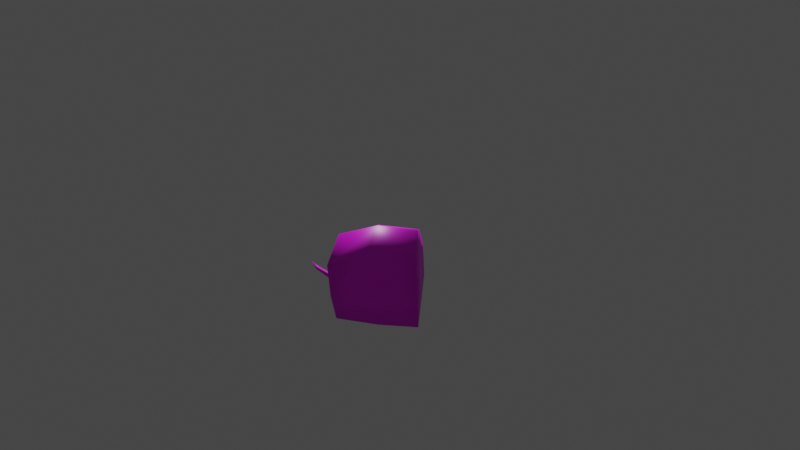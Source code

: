 # Source: bigRat.blend  (saved by Blender 3.4.6; exported with 4.5.12 LTS)
import bpy
from mathutils import Matrix  # noqa: F401  (used for matrix-valued properties, if any)

bpy.ops.wm.read_factory_settings(use_empty=True)
scene = bpy.context.scene
scene.name = 'Scene'

# ---- collections
col_collection = bpy.data.collections.new('Collection'); scene.collection.children.link(col_collection)

# ---- images (referenced by path relative to the original .blend; pixels are not part of the script)
import os
ASSET_DIR = os.environ.get("B2B_ASSET_DIR", "")  # directory of the original .blend (textures are referenced by path, not embedded)
HERE = os.path.dirname(os.path.abspath(__file__))  # packed textures are extracted next to this script under _unpacked/

def load_image(name, relpath, width, height, colorspace="sRGB"):
    """Load a texture the original file referenced (path relative to the .blend, or extracted next to this script)."""
    p = next((c for c in (os.path.join(HERE, relpath), os.path.join(ASSET_DIR, relpath)) if relpath and os.path.exists(c)), "")
    if p:
        img = bpy.data.images.load(p, check_existing=True)
        img.name = name
    else:  # same state as the original file: an image datablock whose file is absent (Cycles renders it pink)
        img = bpy.data.images.new(name, width, height)
        img.source = "FILE"
        img.filepath = "//" + (relpath or name)
    img.colorspace_settings.name = colorspace
    return img
img_pallete_png = load_image('Pallete.png', 'Pallete.png', 1024, 1024, 'sRGB')

# ---- materials (node trees are filled in below, after node groups)
mat_material = bpy.data.materials.new('Material')
mat_material.alpha_threshold = 0.0
mat_material.use_transparent_shadow = False
mat_material.roughness = 0.5
mat_material.line_color = (0.0, 0.0, 0.0, 1.0)

# ---- material node trees
mat_material.use_nodes = True; mat_material.node_tree.nodes.clear()
_N = mat_material.node_tree.nodes; _L = mat_material.node_tree.links
n0 = _N.new('ShaderNodeOutputMaterial'); n0.name = 'Material Output'; n0.location = (300, 300)
n1 = _N.new('ShaderNodeBsdfPrincipled'); n1.name = 'Principled BSDF'; n1.location = (10, 300)
n1.distribution = 'GGX'
n1.subsurface_method = 'RANDOM_WALK_SKIN'
n1.inputs[3].default_value = 1.45
n1.inputs[27].default_value = (0.0, 0.0, 0.0, 1.0)
n1.inputs[28].default_value = 1.0
n2 = _N.new('ShaderNodeTexImage'); n2.name = 'Image Texture'; n2.location = (-280, 280)
n2.image = img_pallete_png
n2.interpolation = 'Closest'
_L.new(n1.outputs[0], n0.inputs[0])
_L.new(n2.outputs[0], n1.inputs[0])
n0.is_active_output = True

# ---- world
world_world = bpy.data.worlds.new('World'); scene.world = world_world
world_world.use_nodes = True; world_world.node_tree.nodes.clear()
_N = world_world.node_tree.nodes; _L = world_world.node_tree.links
n0 = _N.new('ShaderNodeOutputWorld'); n0.name = 'World Output'; n0.location = (300, 300)
n1 = _N.new('ShaderNodeBackground'); n1.name = 'Background'; n1.location = (10, 300)
n1.inputs[0].default_value = (0.05088, 0.05088, 0.05088, 1.0)
_L.new(n1.outputs[0], n0.inputs[0])
n0.is_active_output = True
world_world.color = (0.05088, 0.05088, 0.05088)
world_world.use_sun_shadow = False
world_world.sun_shadow_jitter_overblur = 0.0

# ---- cameras
cam_camera = bpy.data.cameras.new('Camera')
cam_camera.clip_end = 100.0
cam_camera.lens = 18.0
cam_camera.ortho_scale = 7.314
cam_camera.lens_unit = 'FOV'

# ---- lights
light_light = bpy.data.lights.new('Light', 'POINT')
light_light.transmission_factor = 0.0
light_light.energy = 1000.0
light_light.shadow_soft_size = 0.1
light_light.shadow_maximum_resolution = 0.006
light_light.use_absolute_resolution = True

# ---- meshes
me_cube = bpy.data.meshes.new('Cube')
me_cube.from_pydata([(1.476, -0.646, 1.169), (1.53, -0.9805, 0.1808), (0.01592, -0.5425, 0.5317), (2.42, -1.14, 1.962), (2.711, -1.281, 0.7468), (3.872, -0.8571, 2.038), (4.036, -1.041, 0.6043), (0.1015, -0.692, 0.2906), (1.562, -0.9112, 0.69), (2.525, -1.419, 1.478), (3.798, -1.185, 1.439), (4.472, -1.06, 2.603), (4.414, -1.444, 0.6633), (4.537, -1.321, 1.821), (5.704, -1.075, 3.108), (5.667, -1.619, 0.937), (5.595, -1.505, 2.328), (8.667, -0.9297, 3.359), (8.279, -1.767, 1.042), (8.498, -1.579, 2.339), (11.26, -0.3743, 2.35), (11.33, -0.4414, 1.629), (11.18, -0.5319, 2.058), (14.82, -0.2725, 3.252), (15.04, -0.3856, 2.639), (14.83, -0.3856, 3.069), (17.47, -0.3134, 4.838), (17.7, -0.3533, 4.65), (17.58, -0.3856, 4.695), (18.57, 0.0, 5.92), (2.477, 0.0, 2.28), (1.521, 0.0, 0.006013), (0.001165, 0.0, 0.6893), (1.557, 0.0, 1.257), (0.03376, 0.0, 0.2724), (2.775, 0.0, 0.1372), (3.773, 0.0, 2.104), (4.049, 0.0, 0.263), (4.403, 0.0, 2.74), (4.323, 0.0, 0.2764), (5.796, 0.0, 3.522), (5.527, 0.0, 0.2427), (8.555, 0.0, 3.76), (8.281, 0.0, 0.0272), (11.18, 0.0, 2.425), (11.29, 0.0, 1.486), (14.75, 0.0, 3.324), (15.03, 0.0, 2.589), (17.38, 0.0, 4.877), (17.83, 0.0, 4.591), (3.743, -2.047, 2.633), (4.413, -1.978, 2.704), (10.06, -1.008, 2.684), (9.877, -1.456, 1.799), (9.698, -1.591, 1.031), (9.749, 0.0, 0.09991), (9.889, 0.0, 3.353), (4.864, -1.328, 0.1855), (4.278, -1.171, 0.4005), (4.761, -0.5889, 0.06449), (4.255, -0.5889, 0.3315), (3.76, -1.117, -0.02232), (3.623, -1.11, 0.1509), (3.896, -0.7233, -0.0269), (3.739, -0.7734, 0.0983), (3.365, -0.9851, -0.02294), (3.337, -1.021, 0.1566), (3.485, -0.6555, -0.02272), (3.429, -0.7332, 0.1399), (8.82, -1.514, 0.04893), (8.331, -1.655, 0.5577), (8.216, -0.8741, 0.4612), (8.784, -0.9208, 0.05253), (7.729, -1.638, 0.05499), (7.8, -1.73, 0.2299), (7.675, -1.298, 0.1647), (7.634, -1.282, 0.05628), (1.476, -0.646, 1.169), (2.42, -1.14, 1.962), (1.562, -0.9112, 0.69), (2.525, -1.419, 1.478), (0.4577, -0.5738, 0.7246), (0.5434, -0.7583, 0.4115), (0.4719, 0.0, 0.861), (0.6406, 0.0, 0.1637), (0.5105, -0.7746, 0.2592), (2.221, -0.7458, 1.559), (2.05, -0.6141, 1.291), (1.878, -0.7458, 1.023), (1.807, -1.064, 0.9122), (2.476, -0.9655, 1.395), (2.41, -0.9248, 1.06), (2.133, -0.9655, 0.8599), (2.379, -1.321, 1.458), (2.272, -1.428, 1.148), (2.036, -1.321, 0.9223), (2.292, -1.064, 1.67), (2.064, -1.321, 1.659), (1.827, -1.428, 1.433), (1.721, -1.321, 1.124), (1.967, -0.9655, 1.722), (1.69, -0.9248, 1.522), (1.624, -0.9655, 1.186), (4.337, -1.29, 0.5151), (5.214, -1.455, 0.5131), (5.095, -0.3322, 0.1422), (4.284, -0.3322, 0.3075), (7.046, -1.542, 2.334), (7.186, -1.003, 3.233), (6.973, -1.693, 0.9897), (7.175, 0.0, 3.641), (6.871, -0.437, 0.3519), (6.866, 0.0, 0.1379)], [], [(83, 32, 2, 81), (82, 81, 2, 7), (8, 1, 4, 9), (33, 0, 3, 30), (5, 10, 13, 11), (9, 4, 6, 10), (30, 3, 5, 36), (50, 78, 80), (10, 6, 12, 13), (8, 9, 80, 79), (38, 11, 14, 40), (36, 5, 11, 38), (108, 107, 19, 17), (11, 13, 16, 14), (13, 12, 15, 16), (56, 52, 20, 44), (107, 109, 18, 19), (110, 108, 17, 42), (22, 21, 24, 25), (52, 53, 22, 20), (53, 54, 21, 22), (46, 23, 26, 48), (44, 20, 23, 46), (20, 22, 25, 23), (28, 27, 29), (23, 25, 28, 26), (25, 24, 27, 28), (26, 28, 29), (24, 47, 49, 27), (54, 55, 45, 21), (21, 45, 47, 24), (104, 103, 58, 57), (43, 71, 111, 112), (6, 37, 39, 12), (1, 31, 35, 4), (4, 35, 37, 6), (1, 85, 84, 31), (1, 8, 82, 85), (9, 10, 51, 50), (43, 55, 72, 71), (19, 18, 54, 53), (17, 19, 53, 52), (42, 17, 52, 56), (29, 27, 49), (26, 29, 48), (59, 57, 61, 63), (105, 104, 57, 59), (103, 106, 60, 58), (64, 63, 67, 68), (58, 60, 64, 62), (57, 58, 62, 61), (105, 106, 39, 41), (64, 60, 59, 63), (66, 68, 67, 65), (63, 61, 65, 67), (61, 62, 66, 65), (62, 64, 68, 66), (70, 71, 75, 74), (71, 70, 18), (54, 18, 70, 69), (55, 54, 69, 72), (74, 75, 76, 73), (71, 72, 76, 75), (69, 70, 74, 73), (72, 69, 73, 76), (109, 15, 41, 111), (9, 3, 78, 80), (3, 0, 77, 78), (0, 8, 79, 77), (78, 77, 79, 80), (7, 2, 32, 34), (8, 0, 81, 82), (33, 83, 81, 0), (84, 85, 7, 34), (85, 82, 7), (89, 88, 92), (87, 86, 90, 91), (88, 87, 91, 92), (86, 96, 90), (92, 91, 94, 95), (90, 96, 93), (89, 92, 95), (91, 90, 93, 94), (94, 93, 97, 98), (95, 94, 98, 99), (93, 96, 97), (89, 95, 99), (89, 99, 102), (98, 97, 100, 101), (99, 98, 101, 102), (97, 96, 100), (89, 102, 88), (101, 100, 86, 87), (102, 101, 87, 88), (100, 96, 86), (59, 60, 106, 105), (12, 39, 106, 103), (41, 15, 104, 105), (15, 12, 103, 104), (5, 78, 50, 51), (5, 51, 10), (18, 109, 111, 71), (40, 14, 108, 110), (16, 15, 109, 107), (14, 16, 107, 108), (112, 111, 41)])
me_cube.polygons.foreach_set('use_smooth', [True] * 106)
_uv = me_cube.uv_layers.new(name='UVMap')
_uv.uv.foreach_set('vector', [0.769, 0.7147, 0.769, 0.7708, 0.769, 0.7699, 0.769, 0.7164, 0.769, 0.7336, 0.769, 0.7164, 0.769, 0.7699, 0.769, 0.7829, 0.5121, 0.5703, 0.511, 0.6088, 0.5096, 0.4958, 0.5111, 0.4587, 0.5168, 0.5359, 0.5146, 0.5435, 0.5135, 0.4347, 0.5171, 0.3946, 0.4528, 0.06453, 0.4554, 0.06059, 0.4542, 0.1525, 0.4514, 0.1491, 0.5111, 0.4587, 0.5096, 0.4958, 0.5068, 0.445, 0.5085, 0.4037, 0.5171, 0.3946, 0.5135, 0.4347, 0.5122, 0.2524, 0.5156, 0.2346, 0.8065, 0.6688, 0.7915, 0.1439, 0.7972, 0.0, 0.4554, 0.06059, 0.4587, 0.06767, 0.4585, 0.1341, 0.4542, 0.1525, 0.5121, 0.5703, 0.5111, 0.4587, 0.5111, 0.4587, 0.5122, 0.5701, 0.4482, 0.08575, 0.4514, 0.1491, 0.4495, 0.2742, 0.4455, 0.2531, 0.4502, 0.0, 0.4528, 0.06453, 0.4514, 0.1491, 0.4482, 0.08575, 0.4484, 0.4323, 0.452, 0.4315, 0.4515, 0.5897, 0.4472, 0.5904, 0.4514, 0.1491, 0.4542, 0.1525, 0.4526, 0.2733, 0.4495, 0.2742, 0.4542, 0.1525, 0.4585, 0.1341, 0.4575, 0.2862, 0.4526, 0.2733, 0.4442, 0.7396, 0.4487, 0.7559, 0.4479, 0.9167, 0.4464, 0.9191, 0.452, 0.4315, 0.4569, 0.4383, 0.4562, 0.5903, 0.4515, 0.5897, 0.4444, 0.4173, 0.4484, 0.4323, 0.4472, 0.5904, 0.4434, 0.5815, 0.7988, 0.9928, 0.7971, 0.9909, 0.7967, 0.5394, 0.7985, 0.5445, 0.4487, 0.7559, 0.4522, 0.754, 0.4492, 0.9141, 0.4479, 0.9167, 0.4522, 0.754, 0.4551, 0.7573, 0.4504, 0.9517, 0.4492, 0.9141, 0.8003, 0.5414, 0.7992, 0.5372, 0.8001, 0.1793, 0.8012, 0.1868, 0.8013, 0.9764, 0.7999, 0.9726, 0.7992, 0.5372, 0.8003, 0.5414, 0.7999, 0.9726, 0.7988, 0.9928, 0.7985, 0.5445, 0.7992, 0.5372, 0.7994, 0.1775, 0.799, 0.167, 0.8013, 0.0, 0.7992, 0.5372, 0.7985, 0.5445, 0.7994, 0.1775, 0.8001, 0.1793, 0.7985, 0.5445, 0.7967, 0.5394, 0.799, 0.167, 0.7994, 0.1775, 0.8001, 0.1793, 0.7994, 0.1775, 0.8013, 0.0, 0.7673, 0.5394, 0.7658, 0.5378, 0.7684, 0.144, 0.7696, 0.167, 0.4241, 0.4596, 0.4277, 0.645, 0.4202, 0.7024, 0.4194, 0.6541, 0.7676, 0.9909, 0.7659, 1.0, 0.7658, 0.5378, 0.7673, 0.5394, 0.7896, 0.5271, 0.7902, 0.4562, 0.7907, 0.4575, 0.7904, 0.4939, 0.4255, 0.6366, 0.4225, 0.6269, 0.424, 0.4951, 0.4255, 0.4962, 0.4216, 0.4797, 0.424, 0.4871, 0.424, 0.5062, 0.4207, 0.504, 0.4839, 0.4583, 0.4863, 0.4576, 0.4863, 0.5573, 0.4827, 0.5584, 0.4827, 0.5584, 0.4863, 0.5573, 0.4863, 0.6585, 0.4836, 0.6618, 0.4839, 0.4583, 0.4843, 0.3771, 0.4863, 0.3869, 0.4863, 0.4576, 0.511, 0.6088, 0.5121, 0.5703, 0.5138, 0.684, 0.5135, 0.6977, 0.7715, 0.5049, 0.7715, 0.4951, 0.7617, 0.4951, 0.7617, 0.5049, 0.4274, 0.4363, 0.4274, 0.551, 0.4254, 0.4797, 0.425, 0.4301, 0.4515, 0.5897, 0.4562, 0.5903, 0.4551, 0.7573, 0.4522, 0.754, 0.4472, 0.5904, 0.4515, 0.5897, 0.4522, 0.754, 0.4487, 0.7559, 0.4434, 0.5815, 0.4472, 0.5904, 0.4487, 0.7559, 0.4442, 0.7396, 0.7719, 0.0, 0.7696, 0.167, 0.7684, 0.144, 0.8001, 0.1793, 0.8013, 0.0, 0.8012, 0.1868, 0.7916, 0.4934, 0.7904, 0.4939, 0.7912, 0.4512, 0.7913, 0.4553, 0.7922, 0.5218, 0.7896, 0.5271, 0.7904, 0.4939, 0.7916, 0.4934, 0.7902, 0.4562, 0.7921, 0.4565, 0.7915, 0.4563, 0.7907, 0.4575, 0.7913, 0.4542, 0.7913, 0.4553, 0.7914, 0.4508, 0.7914, 0.4498, 0.7907, 0.4575, 0.7915, 0.4563, 0.7913, 0.4542, 0.7913, 0.4515, 0.7904, 0.4939, 0.7907, 0.4575, 0.7913, 0.4515, 0.7912, 0.4512, 0.4217, 0.5218, 0.4216, 0.4565, 0.4224, 0.4566, 0.4225, 0.5585, 0.7913, 0.4542, 0.7915, 0.4563, 0.7916, 0.4934, 0.7913, 0.4553, 0.7915, 0.4439, 0.7914, 0.4498, 0.7914, 0.4508, 0.7914, 0.4474, 0.7913, 0.4553, 0.7912, 0.4512, 0.7914, 0.4474, 0.7914, 0.4508, 0.7912, 0.4512, 0.7913, 0.4515, 0.7915, 0.4439, 0.7914, 0.4474, 0.7913, 0.4515, 0.7913, 0.4542, 0.7914, 0.4498, 0.7915, 0.4439, 0.794, 0.4518, 0.7955, 0.4301, 0.7948, 0.4507, 0.7946, 0.453, 0.425, 0.4301, 0.4235, 0.4518, 0.4225, 0.4382, 0.423, 0.5496, 0.4225, 0.4382, 0.4235, 0.4518, 0.4242, 0.4801, 0.4274, 0.551, 0.423, 0.5496, 0.4242, 0.4801, 0.4254, 0.4797, 0.7946, 0.453, 0.7948, 0.4507, 0.7948, 0.4526, 0.7947, 0.4544, 0.7955, 0.4301, 0.7959, 0.4797, 0.7948, 0.4526, 0.7948, 0.4507, 0.7947, 0.4801, 0.794, 0.4518, 0.7946, 0.453, 0.7947, 0.4544, 0.7959, 0.4797, 0.7947, 0.4801, 0.7947, 0.4544, 0.7948, 0.4526, 0.4196, 0.5006, 0.42, 0.3718, 0.4255, 0.3634, 0.424, 0.4951, 0.5111, 0.4587, 0.5135, 0.4347, 0.5135, 0.4348, 0.5111, 0.4587, 0.5135, 0.4347, 0.5146, 0.5435, 0.5146, 0.5434, 0.5135, 0.4348, 0.5146, 0.5435, 0.5121, 0.5703, 0.5122, 0.5701, 0.5146, 0.5434, 0.5135, 0.4348, 0.5146, 0.5434, 0.5122, 0.5701, 0.5111, 0.4587, 0.769, 0.7829, 0.769, 0.7699, 0.769, 0.7708, 0.769, 0.815, 0.5121, 0.5703, 0.5146, 0.5435, 0.5151, 0.6668, 0.5138, 0.684, 0.5168, 0.5359, 0.517, 0.6651, 0.5151, 0.6668, 0.5146, 0.5435, 0.7688, 0.4365, 0.7687, 0.4267, 0.7687, 0.3942, 0.7688, 0.3878, 0.769, 0.7473, 0.769, 0.7336, 0.769, 0.7829, 0.3544, 0.5, 0.3542, 0.6, 0.3542, 0.4, 0.3539, 0.6, 0.3537, 0.6, 0.3537, 0.4, 0.3539, 0.4, 0.3542, 0.6, 0.3539, 0.6, 0.3539, 0.4, 0.3542, 0.4, 0.3537, 0.6, 0.3534, 0.5, 0.3537, 0.4, 0.3542, 0.4, 0.3539, 0.4, 0.3539, 0.2, 0.3542, 0.2, 0.3537, 0.4, 0.3534, 0.3, 0.3537, 0.2, 0.3544, 0.3, 0.3542, 0.4, 0.3542, 0.2, 0.3539, 0.4, 0.3537, 0.4, 0.3537, 0.2, 0.3539, 0.2, 0.3539, 0.2, 0.3537, 0.2, 0.3537, 2.946e-08, 0.3539, 0.0, 0.3542, 0.2, 0.3539, 0.2, 0.3539, 0.0, 0.3542, 3.014e-08, 0.3537, 0.2, 0.3534, 0.1, 0.3537, 2.946e-08, 0.3544, 0.1, 0.3542, 0.2, 0.3542, 3.014e-08, 0.3544, 0.9, 0.3542, 1.0, 0.3542, 0.8, 0.3539, 1.0, 0.3537, 1.0, 0.3537, 0.8, 0.3539, 0.8, 0.3542, 1.0, 0.3539, 1.0, 0.3539, 0.8, 0.3542, 0.8, 0.3537, 1.0, 0.3534, 0.9, 0.3537, 0.8, 0.3544, 0.7, 0.3542, 0.8, 0.3542, 0.6, 0.3539, 0.8, 0.3537, 0.8, 0.3537, 0.6, 0.3539, 0.6, 0.3542, 0.8, 0.3539, 0.8, 0.3539, 0.6, 0.3542, 0.6, 0.3537, 0.8, 0.3534, 0.7, 0.3537, 0.6, 0.7916, 0.4934, 0.7915, 0.4563, 0.7921, 0.4565, 0.7922, 0.5218, 0.4191, 0.4544, 0.4224, 0.4566, 0.4216, 0.4565, 0.4197, 0.4562, 0.4225, 0.5585, 0.418, 0.5699, 0.4191, 0.5271, 0.4217, 0.5218, 0.418, 0.5699, 0.4191, 0.4544, 0.4197, 0.4562, 0.4191, 0.5271, 0.7896, 0.745, 0.7915, 0.1439, 0.8065, 0.6688, 0.8065, 0.9451, 0.7896, 0.745, 0.8065, 0.9451, 0.7859, 1.0, 0.4192, 0.6293, 0.4196, 0.5006, 0.424, 0.4951, 0.4225, 0.6269, 0.4455, 0.2531, 0.4495, 0.2742, 0.4484, 0.4323, 0.4444, 0.4173, 0.4526, 0.2733, 0.4575, 0.2862, 0.4569, 0.4383, 0.452, 0.4315, 0.4495, 0.2742, 0.4526, 0.2733, 0.452, 0.4315, 0.4484, 0.4323, 0.4255, 0.4962, 0.424, 0.4951, 0.4255, 0.3634])
me_cube.materials.append(mat_material)
me_cube.use_mirror_vertex_groups = False
me_cube.update()
me_cube_001 = bpy.data.meshes.new('Cube.001')
me_cube_001.from_pydata([(0.142, -0.9297, 2.355), (-0.2462, -1.767, 0.03907), (-0.02708, -1.579, 1.336), (0.02992, 0.0, 2.757), (1.536, -1.008, 1.681), (1.352, -1.456, 0.7962), (1.173, -1.591, 0.02787), (1.363, 0.0, 2.35), (-1.479, -1.542, 1.33), (-1.34, -1.003, 2.23), (-1.552, -1.639, -0.04771), (-1.35, 0.0, 2.638), (-1.552, 0.0, -0.07801), (-1.479, 0.0, 1.15), (0.0323, 0.0, 0.03907), (1.28, 0.0, 0.02787), (1.536, 0.0, 1.63), (1.352, 0.0, 0.827)], [], [(9, 8, 2, 0), (8, 10, 1, 2), (11, 9, 0, 3), (2, 1, 6, 5), (0, 2, 5, 4), (3, 0, 4, 7), (12, 10, 8, 13), (8, 9, 13), (11, 13, 9), (7, 4, 16), (14, 15, 6, 1), (1, 10, 12, 14), (16, 4, 5, 17), (17, 5, 6, 15)])
me_cube_001.polygons.foreach_set('use_smooth', [True] * 14)
_uv = me_cube_001.uv_layers.new(name='UVMap')
_uv.uv.foreach_set('vector', [0.4484, 0.4323, 0.452, 0.4315, 0.4515, 0.5897, 0.4472, 0.5904, 0.452, 0.4315, 0.4569, 0.4383, 0.4562, 0.5903, 0.4515, 0.5897, 0.4444, 0.4173, 0.4484, 0.4323, 0.4472, 0.5904, 0.4434, 0.5815, 0.4515, 0.5897, 0.4562, 0.5903, 0.4551, 0.7573, 0.4522, 0.754, 0.4472, 0.5904, 0.4515, 0.5897, 0.4522, 0.754, 0.4487, 0.7559, 0.4434, 0.5815, 0.4472, 0.5904, 0.4487, 0.7559, 0.4442, 0.7396, 0.9278, 0.3437, 0.9213, 0.3439, 0.9216, 0.1696, 0.9277, 0.1885, 0.9216, 0.1696, 0.9237, 0.05342, 0.9277, 0.1885, 0.9276, 0.0, 0.9277, 0.1885, 0.9237, 0.05342, 0.9273, 1.0, 0.9234, 0.9057, 0.9274, 0.9066, 0.9278, 0.5443, 0.9278, 0.7018, 0.9215, 0.6883, 0.9208, 0.5092, 0.9208, 0.5092, 0.9213, 0.3439, 0.9278, 0.3437, 0.9278, 0.5443, 0.9274, 0.9066, 0.9234, 0.9057, 0.9219, 0.7886, 0.9276, 0.8029, 0.9276, 0.8029, 0.9219, 0.7886, 0.9215, 0.6883, 0.9278, 0.7018])
me_cube_001.materials.append(mat_material)
me_cube_001.use_mirror_vertex_groups = False
me_cube_001.update()
arm_armature = bpy.data.armatures.new('Armature')  # bones are not reproduced

# ---- objects
ob_ratmesh = bpy.data.objects.new('RatMesh', me_cube)
ob_light = bpy.data.objects.new('Light', light_light)
ob_camera = bpy.data.objects.new('Camera', cam_camera)
ob_empty = bpy.data.objects.new('Empty', None)
ob_armature = bpy.data.objects.new('Armature', arm_armature)
ob_ratchunk = bpy.data.objects.new('RatChunk', me_cube_001)

# ---- transforms, parenting, visibility, modifiers, constraints
ob_ratmesh.parent = ob_armature
ob_ratmesh.matrix_parent_inverse = Matrix(((-4.371e-08, 1.0, 0.0, -9.889), (-1.0, -4.371e-08, -0.0, 0.008627), (0.0, -0.0, 1.0, -1.444), (-0.0, 0.0, -0.0, 1.0)))
ob_ratmesh.location = (0.008627, 0.01309, 5.96e-08)
ob_ratmesh.rotation_euler = (0.0, -0.0, 1.571)
ob_ratmesh.lock_rotations_4d = False
ob_ratmesh.empty_display_type = 'ARROWS'
ob_ratmesh.lineart.crease_threshold = 0.0
_vg = ob_ratmesh.vertex_groups.new(name='Spine0')
for _i, _w in zip([11, 13, 14, 15, 16, 17, 18, 19, 38, 40, 41, 42, 43, 44, 52, 53, 54, 55, 56, 70, 71, 104, 105, 107, 108, 109, 110, 111, 112], [0.05862, 0.03266, 0.2102, 0.1385, 0.1703, 0.7215, 0.1985, 0.7068, 0.05963, 0.2674, 0.1303, 0.728, 0.4555, 0.0004841, 0.2871, 0.4842, 0.137, 0.0389, 0.5412, 0.03097, 0.1103, 0.03967, 0.03726, 0.7223, 0.7299, 0.6395, 0.6762, 0.7011, 0.6785]): _vg.add([_i], _w, 'REPLACE')
_vg = ob_ratmesh.vertex_groups.new(name='Spine1')
for _i, _w in zip([3, 5, 6, 9, 10, 11, 12, 13, 14, 15, 16, 17, 19, 30, 36, 37, 38, 39, 40, 41, 42, 50, 51, 56, 59, 60, 78, 80, 104, 105, 106, 107, 108, 109, 110, 111, 112], [0.03116, 0.1307, 0.03482, 0.03057, 0.08614, 0.6134, 0.01322, 0.5407, 0.6441, 0.1237, 0.6051, 0.04286, 0.01221, 0.02887, 0.1467, 0.08062, 0.585, 0.1443, 0.5927, 0.519, 0.06993, 0.08076, 0.09378, 0.003665, 0.03275, 0.04452, 0.03712, 0.0148, 0.0531, 0.1835, 0.09438, 0.1291, 0.1573, 0.03075, 0.2043, 0.08398, 0.1007]): _vg.add([_i], _w, 'REPLACE')
_vg = ob_ratmesh.vertex_groups.new(name='Head')
for _i, _w in zip([0, 1, 2, 3, 4, 5, 6, 7, 8, 9, 10, 11, 12, 13, 14, 15, 16, 30, 31, 32, 33, 34, 35, 36, 37, 38, 39, 40, 50, 51, 58, 59, 60, 77, 78, 79, 80, 81, 82, 83, 84, 85, 86, 87, 88, 89, 90, 91, 92, 93, 94, 95, 96, 97, 98, 99, 100, 101, 102, 103, 105, 106, 110], [0.9943, 0.9889, 0.999, 0.9454, 0.9235, 0.8185, 0.6327, 0.9988, 0.9883, 0.9224, 0.8008, 0.2629, 0.1286, 0.2464, 0.07302, 0.007832, 0.07083, 0.9506, 0.99, 0.9993, 0.9965, 0.9991, 0.937, 0.8226, 0.6511, 0.3244, 0.4153, 0.0841, 0.8659, 0.8415, 0.01435, 0.01485, 0.1324, 0.9884, 0.937, 0.9917, 0.9527, 0.9988, 0.9979, 0.9994, 0.9981, 0.998, 1.0, 1.0, 1.0, 1.0, 1.0, 1.0, 1.0, 1.0, 1.0, 1.0, 1.0, 1.0, 1.0, 1.0, 1.0, 1.0, 1.0, 0.07023, 0.02479, 0.269, 0.005722]): _vg.add([_i], _w, 'REPLACE')
_vg = ob_ratmesh.vertex_groups.new(name='FrontLeg.Left')
for _i, _w in zip([4, 5, 6, 9, 10, 11, 12, 13, 14, 15, 16, 35, 37, 39, 40, 41, 50, 51, 57, 58, 59, 60, 61, 62, 63, 64, 65, 66, 67, 68, 103, 104, 105, 106, 107, 109, 111, 112], [0.05738, 0.0246, 0.3211, 0.01658, 0.1046, 0.05766, 0.8273, 0.165, 0.04704, 0.6751, 0.1305, 0.04784, 0.2726, 0.4495, 0.0006842, 0.3445, 0.0403, 0.05518, 0.9605, 0.9593, 0.9166, 0.8212, 0.9985, 0.9973, 0.9913, 0.9918, 0.9986, 0.9983, 0.997, 0.9971, 0.9122, 0.8706, 0.7272, 0.6403, 0.03787, 0.1416, 0.07736, 0.08183]): _vg.add([_i], _w, 'REPLACE')
_vg = ob_ratmesh.vertex_groups.new(name='BackLeg.Left')
for _i, _w in zip([15, 17, 18, 19, 42, 43, 52, 53, 54, 55, 56, 69, 70, 71, 72, 73, 74, 75, 76, 107, 108, 109, 111, 112], [0.01345, 0.05458, 0.7451, 0.1736, 0.01773, 0.4475, 0.07427, 0.2592, 0.7283, 0.256, 0.02448, 0.9893, 0.9473, 0.8601, 0.9443, 0.9904, 0.9891, 0.9756, 0.981, 0.0698, 0.01884, 0.1619, 0.1328, 0.1313]): _vg.add([_i], _w, 'REPLACE')
_vg = ob_ratmesh.vertex_groups.new(name='FrontLeg.Right')
_vg = ob_ratmesh.vertex_groups.new(name='BackLeg.Right')
for _i, _w in zip([43, 54, 55, 72], [0.05367, 0.03282, 0.5686, 0.001561]): _vg.add([_i], _w, 'REPLACE')
_vg = ob_ratmesh.vertex_groups.new(name='Butt')
for _i, _w in zip([17, 19, 20, 21, 22, 42, 44, 45, 52, 53, 54, 55, 56, 108, 110], [0.1631, 0.07046, 0.9664, 0.9723, 0.9768, 0.1505, 0.9557, 0.9724, 0.6205, 0.2342, 0.08876, 0.1283, 0.3842, 0.02714, 0.05337]): _vg.add([_i], _w, 'REPLACE')
_vg = ob_ratmesh.vertex_groups.new(name='Tail0')
for _i, _w in zip([23, 24, 25, 46, 47], [0.2128, 0.5361, 0.7661, 0.08758, 0.5086]): _vg.add([_i], _w, 'REPLACE')
_vg = ob_ratmesh.vertex_groups.new(name='Tail1')
for _i, _w in zip([23, 24, 25, 26, 27, 28, 29, 46, 47, 48, 49], [0.7858, 0.4631, 0.2293, 0.9962, 1.001, 0.9933, 1.001, 0.9035, 0.4894, 0.9999, 1.001]): _vg.add([_i], _w, 'REPLACE')
_m = ob_ratmesh.modifiers.new('Mirror', 'MIRROR')
_m.use_axis = (False, True, False)
_m = ob_ratmesh.modifiers.new('Armature', 'ARMATURE')
_m.object = ob_armature
ob_light.location = (4.076, 1.005, 5.904)
ob_light.rotation_euler = (0.6503, 0.05522, 1.866)
ob_light.lock_rotations_4d = False
ob_light.empty_display_type = 'ARROWS'
ob_light.color = (0.0, 0.0, 0.0, 0.0)
ob_light.lineart.crease_threshold = 0.0
ob_camera.location = (-12.09, -2.114, 8.308)
ob_camera.rotation_euler = (1.147, -0.004324, -1.456)
ob_camera.lock_rotations_4d = False
ob_camera.empty_display_type = 'ARROWS'
ob_camera.color = (0.0, 0.0, 0.0, 0.0)
ob_camera.display_type = 'WIRE'
ob_camera.lineart.crease_threshold = 0.0
ob_empty.location = (1.155, 2.54, 5.244)
ob_empty.rotation_euler = (1.571, 0.0, 0.0)
ob_empty.empty_display_type = 'IMAGE'
ob_empty.empty_display_size = 5.0
ob_armature.location = (0.001768, 0.6565, 0.2959)
ob_armature.rotation_euler = (0.0, -0.0, 1.571)
ob_armature.scale = (0.2049, 0.2049, 0.2049)
ob_armature.show_in_front = True
ob_ratchunk.location = (0.008627, 0.01309, 5.96e-08)
ob_ratchunk.rotation_euler = (0.0, -0.0, 1.571)
ob_ratchunk.lock_rotations_4d = False
ob_ratchunk.empty_display_type = 'ARROWS'
ob_ratchunk.lineart.crease_threshold = 0.0
_vg = ob_ratchunk.vertex_groups.new(name='Spine0')
_vg = ob_ratchunk.vertex_groups.new(name='Spine1')
_vg = ob_ratchunk.vertex_groups.new(name='Head')
_vg = ob_ratchunk.vertex_groups.new(name='FrontLeg.Left')
_vg = ob_ratchunk.vertex_groups.new(name='BackLeg.Left')
_vg = ob_ratchunk.vertex_groups.new(name='FrontLeg.Right')
_vg = ob_ratchunk.vertex_groups.new(name='BackLeg.Right')
_vg = ob_ratchunk.vertex_groups.new(name='Butt')
_vg = ob_ratchunk.vertex_groups.new(name='Tail0')
_vg = ob_ratchunk.vertex_groups.new(name='Tail1')
_m = ob_ratchunk.modifiers.new('Mirror', 'MIRROR')
_m.use_axis = (False, True, False)
_m.use_clip = True

# ---- collection membership
col_collection.objects.link(ob_ratmesh)
col_collection.objects.link(ob_light)
col_collection.objects.link(ob_camera)
col_collection.objects.link(ob_empty)
col_collection.objects.link(ob_armature)
col_collection.objects.link(ob_ratchunk)

# ---- scene / render settings (as saved in the file)
scene.camera = ob_camera
scene.frame_start = 1; scene.frame_end = 10; scene.frame_set(9)
scene.render.engine = 'BLENDER_EEVEE_NEXT'
scene.render.image_settings.file_format = 'BMP'
scene.render.image_settings.color_mode = 'RGB'
scene.render.image_settings.compression = 0
scene.render.resolution_x = 960
scene.render.resolution_y = 540
scene.render.use_freestyle = True
scene.render.line_thickness = 0.5
scene.cycles.sampling_pattern = 'TABULATED_SOBOL'
scene.cycles.use_light_tree = False
scene.eevee.taa_samples = 1
scene.eevee.taa_render_samples = 1
scene.view_settings.view_transform = 'Filmic'
bpy.context.view_layer.update()
